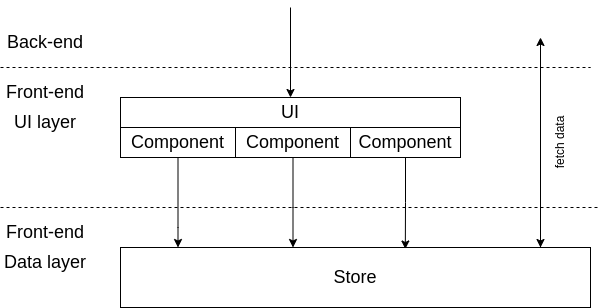

The diagram above was exported from draw.io. Its source (the exported page's mxGraphModel, read from the mxfile embedded in the PNG):
<mxGraphModel dx="462" dy="875" grid="1" gridSize="10" guides="1" tooltips="1" connect="1" arrows="1" fold="1" page="1" pageScale="1" pageWidth="850" pageHeight="1100" math="0" shadow="0">
  <root>
    <mxCell id="0" />
    <mxCell id="1" parent="0" />
    <mxCell id="U5smv_vHdtkA6mjVoCkT-1" value="" style="endArrow=none;dashed=1;html=1;rounded=0;" parent="1" edge="1">
      <mxGeometry width="50" height="50" relative="1" as="geometry">
        <mxPoint x="140" y="250" as="sourcePoint" />
        <mxPoint x="730" y="250" as="targetPoint" />
      </mxGeometry>
    </mxCell>
    <mxCell id="U5smv_vHdtkA6mjVoCkT-2" value="Back-end" style="text;html=1;strokeColor=none;fillColor=none;align=center;verticalAlign=middle;whiteSpace=wrap;rounded=0;fontSize=18;" parent="1" vertex="1">
      <mxGeometry x="140" y="210" width="90" height="30" as="geometry" />
    </mxCell>
    <mxCell id="U5smv_vHdtkA6mjVoCkT-4" value="" style="endArrow=classic;html=1;rounded=0;fontSize=18;" parent="1" target="U5smv_vHdtkA6mjVoCkT-6" edge="1">
      <mxGeometry width="50" height="50" relative="1" as="geometry">
        <mxPoint x="430" y="190" as="sourcePoint" />
        <mxPoint x="435" y="280" as="targetPoint" />
      </mxGeometry>
    </mxCell>
    <mxCell id="U5smv_vHdtkA6mjVoCkT-6" value="UI" style="rounded=0;whiteSpace=wrap;html=1;fontSize=18;" parent="1" vertex="1">
      <mxGeometry x="260" y="280" width="340" height="30" as="geometry" />
    </mxCell>
    <mxCell id="U5smv_vHdtkA6mjVoCkT-9" value="Front-end" style="text;html=1;strokeColor=none;fillColor=none;align=center;verticalAlign=middle;whiteSpace=wrap;rounded=0;fontSize=18;" parent="1" vertex="1">
      <mxGeometry x="140" y="260" width="90" height="30" as="geometry" />
    </mxCell>
    <mxCell id="l3m3ihCRVix5unINBIPQ-8" style="edgeStyle=orthogonalEdgeStyle;rounded=0;orthogonalLoop=1;jettySize=auto;html=1;" parent="1" source="l3m3ihCRVix5unINBIPQ-2" edge="1">
      <mxGeometry relative="1" as="geometry">
        <mxPoint x="680" y="220" as="targetPoint" />
        <Array as="points">
          <mxPoint x="680" y="340" />
          <mxPoint x="680" y="340" />
        </Array>
      </mxGeometry>
    </mxCell>
    <mxCell id="l3m3ihCRVix5unINBIPQ-2" value="Store" style="rounded=0;whiteSpace=wrap;html=1;fontSize=18;" parent="1" vertex="1">
      <mxGeometry x="260" y="430" width="470" height="60" as="geometry" />
    </mxCell>
    <mxCell id="l3m3ihCRVix5unINBIPQ-4" value="" style="endArrow=none;dashed=1;html=1;rounded=0;" parent="1" edge="1">
      <mxGeometry width="50" height="50" relative="1" as="geometry">
        <mxPoint x="140" y="390" as="sourcePoint" />
        <mxPoint x="740" y="390" as="targetPoint" />
      </mxGeometry>
    </mxCell>
    <mxCell id="l3m3ihCRVix5unINBIPQ-9" style="edgeStyle=orthogonalEdgeStyle;rounded=0;orthogonalLoop=1;jettySize=auto;html=1;" parent="1" target="l3m3ihCRVix5unINBIPQ-2" edge="1">
      <mxGeometry relative="1" as="geometry">
        <mxPoint x="610" y="440" as="targetPoint" />
        <mxPoint x="680" y="240" as="sourcePoint" />
        <Array as="points">
          <mxPoint x="680" y="240" />
        </Array>
      </mxGeometry>
    </mxCell>
    <mxCell id="l3m3ihCRVix5unINBIPQ-10" value="fetch data" style="text;html=1;strokeColor=none;fillColor=none;align=center;verticalAlign=middle;whiteSpace=wrap;rounded=0;rotation=-90;" parent="1" vertex="1">
      <mxGeometry x="670" y="310" width="60" height="30" as="geometry" />
    </mxCell>
    <mxCell id="l3m3ihCRVix5unINBIPQ-28" style="edgeStyle=orthogonalEdgeStyle;rounded=0;orthogonalLoop=1;jettySize=auto;html=1;" parent="1" source="l3m3ihCRVix5unINBIPQ-14" target="l3m3ihCRVix5unINBIPQ-2" edge="1">
      <mxGeometry relative="1" as="geometry">
        <Array as="points">
          <mxPoint x="318" y="410" />
          <mxPoint x="318" y="410" />
        </Array>
      </mxGeometry>
    </mxCell>
    <mxCell id="l3m3ihCRVix5unINBIPQ-14" value="Component" style="rounded=0;whiteSpace=wrap;html=1;fontSize=18;" parent="1" vertex="1">
      <mxGeometry x="260" y="310" width="115" height="30" as="geometry" />
    </mxCell>
    <mxCell id="l3m3ihCRVix5unINBIPQ-29" style="edgeStyle=orthogonalEdgeStyle;rounded=0;orthogonalLoop=1;jettySize=auto;html=1;" parent="1" source="l3m3ihCRVix5unINBIPQ-16" target="l3m3ihCRVix5unINBIPQ-2" edge="1">
      <mxGeometry relative="1" as="geometry">
        <Array as="points">
          <mxPoint x="432" y="390" />
          <mxPoint x="432" y="390" />
        </Array>
      </mxGeometry>
    </mxCell>
    <mxCell id="l3m3ihCRVix5unINBIPQ-16" value="Component" style="rounded=0;whiteSpace=wrap;html=1;fontSize=18;" parent="1" vertex="1">
      <mxGeometry x="375" y="310" width="115" height="30" as="geometry" />
    </mxCell>
    <mxCell id="l3m3ihCRVix5unINBIPQ-31" style="edgeStyle=orthogonalEdgeStyle;rounded=0;orthogonalLoop=1;jettySize=auto;html=1;entryX=0.606;entryY=0.025;entryDx=0;entryDy=0;entryPerimeter=0;" parent="1" source="l3m3ihCRVix5unINBIPQ-17" target="l3m3ihCRVix5unINBIPQ-2" edge="1">
      <mxGeometry relative="1" as="geometry" />
    </mxCell>
    <mxCell id="l3m3ihCRVix5unINBIPQ-17" value="Component" style="rounded=0;whiteSpace=wrap;html=1;fontSize=18;" parent="1" vertex="1">
      <mxGeometry x="490" y="310" width="110" height="30" as="geometry" />
    </mxCell>
    <mxCell id="l3m3ihCRVix5unINBIPQ-25" value="UI layer" style="text;html=1;strokeColor=none;fillColor=none;align=center;verticalAlign=middle;whiteSpace=wrap;rounded=0;fontSize=18;" parent="1" vertex="1">
      <mxGeometry x="140" y="290" width="90" height="30" as="geometry" />
    </mxCell>
    <mxCell id="l3m3ihCRVix5unINBIPQ-26" value="Data layer" style="text;html=1;strokeColor=none;fillColor=none;align=center;verticalAlign=middle;whiteSpace=wrap;rounded=0;fontSize=18;" parent="1" vertex="1">
      <mxGeometry x="140" y="430" width="90" height="30" as="geometry" />
    </mxCell>
    <mxCell id="l3m3ihCRVix5unINBIPQ-27" value="Front-end" style="text;html=1;strokeColor=none;fillColor=none;align=center;verticalAlign=middle;whiteSpace=wrap;rounded=0;fontSize=18;" parent="1" vertex="1">
      <mxGeometry x="140" y="400" width="90" height="30" as="geometry" />
    </mxCell>
  </root>
</mxGraphModel>